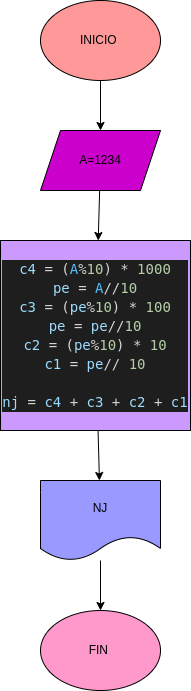

The diagram above was exported from draw.io. Its source (the exported page's mxGraphModel, read from the mxfile embedded in the PNG):
<mxGraphModel dx="662" dy="411" grid="1" gridSize="10" guides="1" tooltips="1" connect="1" arrows="1" fold="1" page="1" pageScale="1" pageWidth="1169" pageHeight="827" math="0" shadow="0">
  <root>
    <mxCell id="0" />
    <mxCell id="1" parent="0" />
    <mxCell id="4" value="" style="edgeStyle=none;html=1;" edge="1" parent="1" source="2" target="3">
      <mxGeometry relative="1" as="geometry" />
    </mxCell>
    <mxCell id="2" value="INICIO&amp;nbsp;" style="ellipse;whiteSpace=wrap;html=1;fillColor=#FF9999;" vertex="1" parent="1">
      <mxGeometry x="230" y="30" width="120" height="80" as="geometry" />
    </mxCell>
    <mxCell id="6" value="" style="edgeStyle=none;html=1;" edge="1" parent="1" source="3" target="5">
      <mxGeometry relative="1" as="geometry" />
    </mxCell>
    <mxCell id="3" value="A=1234" style="shape=parallelogram;perimeter=parallelogramPerimeter;whiteSpace=wrap;html=1;fixedSize=1;fillColor=#CC00CC;" vertex="1" parent="1">
      <mxGeometry x="230" y="160" width="120" height="60" as="geometry" />
    </mxCell>
    <mxCell id="9" value="" style="edgeStyle=none;html=1;" edge="1" parent="1" source="5" target="7">
      <mxGeometry relative="1" as="geometry" />
    </mxCell>
    <mxCell id="5" value="&lt;div style=&quot;color: rgb(212, 212, 212); background-color: rgb(30, 30, 30); font-family: &amp;quot;Droid Sans Mono&amp;quot;, &amp;quot;monospace&amp;quot;, monospace; font-size: 14px; line-height: 19px;&quot;&gt;&lt;div&gt;&lt;span style=&quot;color: #9cdcfe;&quot;&gt;c4&lt;/span&gt; = (&lt;span style=&quot;color: #4fc1ff;&quot;&gt;A&lt;/span&gt;%&lt;span style=&quot;color: #b5cea8;&quot;&gt;10&lt;/span&gt;) * &lt;span style=&quot;color: #b5cea8;&quot;&gt;1000&lt;/span&gt;&lt;/div&gt;&lt;div&gt;&lt;span style=&quot;color: #9cdcfe;&quot;&gt;pe&lt;/span&gt; = &lt;span style=&quot;color: #4fc1ff;&quot;&gt;A&lt;/span&gt;//&lt;span style=&quot;color: #b5cea8;&quot;&gt;10&lt;/span&gt; &lt;/div&gt;&lt;div&gt;&lt;span style=&quot;color: #9cdcfe;&quot;&gt;c3&lt;/span&gt; = (&lt;span style=&quot;color: #9cdcfe;&quot;&gt;pe&lt;/span&gt;%&lt;span style=&quot;color: #b5cea8;&quot;&gt;10&lt;/span&gt;) * &lt;span style=&quot;color: #b5cea8;&quot;&gt;100&lt;/span&gt;&lt;/div&gt;&lt;div&gt;&lt;span style=&quot;color: #9cdcfe;&quot;&gt;pe&lt;/span&gt; = &lt;span style=&quot;color: #9cdcfe;&quot;&gt;pe&lt;/span&gt;//&lt;span style=&quot;color: #b5cea8;&quot;&gt;10&lt;/span&gt; &lt;/div&gt;&lt;div&gt;&lt;span style=&quot;color: #9cdcfe;&quot;&gt;c2&lt;/span&gt; = (&lt;span style=&quot;color: #9cdcfe;&quot;&gt;pe&lt;/span&gt;%&lt;span style=&quot;color: #b5cea8;&quot;&gt;10&lt;/span&gt;) * &lt;span style=&quot;color: #b5cea8;&quot;&gt;10&lt;/span&gt; &lt;/div&gt;&lt;div&gt;&lt;span style=&quot;color: #9cdcfe;&quot;&gt;c1&lt;/span&gt; = &lt;span style=&quot;color: #9cdcfe;&quot;&gt;pe&lt;/span&gt;// &lt;span style=&quot;color: #b5cea8;&quot;&gt;10&lt;/span&gt; &lt;/div&gt;&lt;br&gt;&lt;div&gt;&lt;span style=&quot;color: #9cdcfe;&quot;&gt;nj&lt;/span&gt; = &lt;span style=&quot;color: #9cdcfe;&quot;&gt;c4&lt;/span&gt; + &lt;span style=&quot;color: #9cdcfe;&quot;&gt;c3&lt;/span&gt; + &lt;span style=&quot;color: #9cdcfe;&quot;&gt;c2&lt;/span&gt; + &lt;span style=&quot;color: #9cdcfe;&quot;&gt;c1&lt;/span&gt; &lt;/div&gt;&lt;/div&gt;" style="whiteSpace=wrap;html=1;aspect=fixed;fillColor=#CC99FF;" vertex="1" parent="1">
      <mxGeometry x="190" y="270" width="190" height="190" as="geometry" />
    </mxCell>
    <mxCell id="10" value="" style="edgeStyle=none;html=1;" edge="1" parent="1" source="7" target="8">
      <mxGeometry relative="1" as="geometry" />
    </mxCell>
    <mxCell id="7" value="NJ" style="shape=document;whiteSpace=wrap;html=1;boundedLbl=1;fillColor=#9999FF;" vertex="1" parent="1">
      <mxGeometry x="230" y="510" width="120" height="80" as="geometry" />
    </mxCell>
    <mxCell id="8" value="FIN&amp;nbsp;" style="ellipse;whiteSpace=wrap;html=1;fillColor=#FF99CC;" vertex="1" parent="1">
      <mxGeometry x="230" y="640" width="120" height="80" as="geometry" />
    </mxCell>
  </root>
</mxGraphModel>